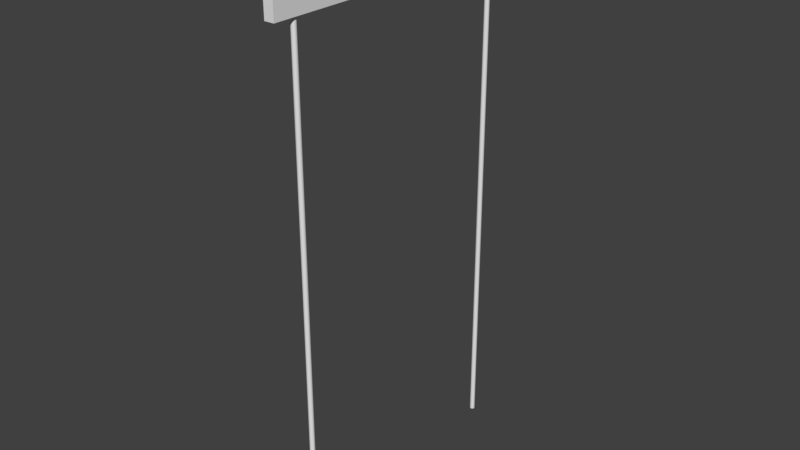 # Source: O0_pane.blend  (saved by Blender 2.79.0; exported with 4.5.12 LTS)
import bpy
from mathutils import Matrix  # noqa: F401  (used for matrix-valued properties, if any)

bpy.ops.wm.read_factory_settings(use_empty=True)
scene = bpy.context.scene
scene.name = 'Scene'

# ---- collections
col_collection_1 = bpy.data.collections.new('Collection 1'); scene.collection.children.link(col_collection_1)

# ---- world
world_world = bpy.data.worlds.new('World'); scene.world = world_world
world_world.color = (0.05088, 0.05088, 0.05088)
world_world.use_sun_shadow = False
world_world.sun_shadow_jitter_overblur = 0.0
world_world.cycles.sampling_method = 'MANUAL'

# ---- meshes
me_cube = bpy.data.meshes.new('Cube')
me_cube.from_pydata([(0.2, 6.0, -1.0), (0.2, -6.0, -1.0), (-0.2, -6.0, -1.0), (-0.2, 6.0, -1.0), (0.2, 6.0, 1.0), (0.2, -6.0, 1.0), (-0.2, -6.0, 1.0), (-0.2, 6.0, 1.0), (0.0, -4.9, -21.08), (0.0, -4.9, -0.92), (0.01951, -4.902, -21.08), (0.01951, -4.902, -0.92), (0.03827, -4.908, -21.08), (0.03827, -4.908, -0.92), (0.05556, -4.917, -21.08), (0.05556, -4.917, -0.92), (0.07071, -4.929, -21.08), (0.07071, -4.929, -0.92), (0.08315, -4.944, -21.08), (0.08315, -4.944, -0.92), (0.09239, -4.962, -21.08), (0.09239, -4.962, -0.92), (0.09808, -4.98, -21.08), (0.09808, -4.98, -0.92), (0.1, -5.0, -21.08), (0.1, -5.0, -0.92), (0.09808, -5.02, -21.08), (0.09808, -5.02, -0.92), (0.09239, -5.038, -21.08), (0.09239, -5.038, -0.92), (0.08315, -5.056, -21.08), (0.08315, -5.056, -0.92), (0.07071, -5.071, -21.08), (0.07071, -5.071, -0.92), (0.05556, -5.083, -21.08), (0.05556, -5.083, -0.92), (0.03827, -5.092, -21.08), (0.03827, -5.092, -0.92), (0.01951, -5.098, -21.08), (0.01951, -5.098, -0.92), (-3.258e-08, -5.1, -21.08), (-3.258e-08, -5.1, -0.92), (-0.01951, -5.098, -21.08), (-0.01951, -5.098, -0.92), (-0.03827, -5.092, -21.08), (-0.03827, -5.092, -0.92), (-0.05556, -5.083, -21.08), (-0.05556, -5.083, -0.92), (-0.07071, -5.071, -21.08), (-0.07071, -5.071, -0.92), (-0.08315, -5.056, -21.08), (-0.08315, -5.056, -0.92), (-0.09239, -5.038, -21.08), (-0.09239, -5.038, -0.92), (-0.09808, -5.02, -21.08), (-0.09808, -5.02, -0.92), (-0.1, -5.0, -21.08), (-0.1, -5.0, -0.92), (-0.09808, -4.98, -21.08), (-0.09808, -4.98, -0.92), (-0.09239, -4.962, -21.08), (-0.09239, -4.962, -0.92), (-0.08315, -4.944, -21.08), (-0.08315, -4.944, -0.92), (-0.07071, -4.929, -21.08), (-0.07071, -4.929, -0.92), (-0.05556, -4.917, -21.08), (-0.05556, -4.917, -0.92), (-0.03827, -4.908, -21.08), (-0.03827, -4.908, -0.92), (-0.01951, -4.902, -21.08), (-0.01951, -4.902, -0.92), (0.0, 5.1, -21.08), (0.0, 5.1, -0.92), (0.01951, 5.098, -21.08), (0.01951, 5.098, -0.92), (0.03827, 5.092, -21.08), (0.03827, 5.092, -0.92), (0.05556, 5.083, -21.08), (0.05556, 5.083, -0.92), (0.07071, 5.071, -21.08), (0.07071, 5.071, -0.92), (0.08315, 5.056, -21.08), (0.08315, 5.056, -0.92), (0.09239, 5.038, -21.08), (0.09239, 5.038, -0.92), (0.09808, 5.02, -21.08), (0.09808, 5.02, -0.92), (0.1, 5.0, -21.08), (0.1, 5.0, -0.92), (0.09808, 4.98, -21.08), (0.09808, 4.98, -0.92), (0.09239, 4.962, -21.08), (0.09239, 4.962, -0.92), (0.08315, 4.944, -21.08), (0.08315, 4.944, -0.92), (0.07071, 4.929, -21.08), (0.07071, 4.929, -0.92), (0.05556, 4.917, -21.08), (0.05556, 4.917, -0.92), (0.03827, 4.908, -21.08), (0.03827, 4.908, -0.92), (0.01951, 4.902, -21.08), (0.01951, 4.902, -0.92), (-3.258e-08, 4.9, -21.08), (-3.258e-08, 4.9, -0.92), (-0.01951, 4.902, -21.08), (-0.01951, 4.902, -0.92), (-0.03827, 4.908, -21.08), (-0.03827, 4.908, -0.92), (-0.05556, 4.917, -21.08), (-0.05556, 4.917, -0.92), (-0.07071, 4.929, -21.08), (-0.07071, 4.929, -0.92), (-0.08315, 4.944, -21.08), (-0.08315, 4.944, -0.92), (-0.09239, 4.962, -21.08), (-0.09239, 4.962, -0.92), (-0.09808, 4.98, -21.08), (-0.09808, 4.98, -0.92), (-0.1, 5.0, -21.08), (-0.1, 5.0, -0.92), (-0.09808, 5.02, -21.08), (-0.09808, 5.02, -0.92), (-0.09239, 5.038, -21.08), (-0.09239, 5.038, -0.92), (-0.08315, 5.056, -21.08), (-0.08315, 5.056, -0.92), (-0.07071, 5.071, -21.08), (-0.07071, 5.071, -0.92), (-0.05556, 5.083, -21.08), (-0.05556, 5.083, -0.92), (-0.03827, 5.092, -21.08), (-0.03827, 5.092, -0.92), (-0.01951, 5.098, -21.08), (-0.01951, 5.098, -0.92)], [], [(0, 1, 2, 3), (4, 7, 6, 5), (0, 4, 5, 1), (1, 5, 6, 2), (2, 6, 7, 3), (4, 0, 3, 7), (8, 9, 11, 10), (10, 11, 13, 12), (12, 13, 15, 14), (14, 15, 17, 16), (16, 17, 19, 18), (18, 19, 21, 20), (20, 21, 23, 22), (22, 23, 25, 24), (24, 25, 27, 26), (26, 27, 29, 28), (28, 29, 31, 30), (30, 31, 33, 32), (32, 33, 35, 34), (34, 35, 37, 36), (36, 37, 39, 38), (38, 39, 41, 40), (40, 41, 43, 42), (42, 43, 45, 44), (44, 45, 47, 46), (46, 47, 49, 48), (48, 49, 51, 50), (50, 51, 53, 52), (52, 53, 55, 54), (54, 55, 57, 56), (56, 57, 59, 58), (58, 59, 61, 60), (60, 61, 63, 62), (62, 63, 65, 64), (64, 65, 67, 66), (66, 67, 69, 68), (11, 9, 71, 69, 67, 65, 63, 61, 59, 57, 55, 53, 51, 49, 47, 45, 43, 41, 39, 37, 35, 33, 31, 29, 27, 25, 23, 21, 19, 17, 15, 13), (68, 69, 71, 70), (70, 71, 9, 8), (8, 10, 12, 14, 16, 18, 20, 22, 24, 26, 28, 30, 32, 34, 36, 38, 40, 42, 44, 46, 48, 50, 52, 54, 56, 58, 60, 62, 64, 66, 68, 70), (72, 73, 75, 74), (74, 75, 77, 76), (76, 77, 79, 78), (78, 79, 81, 80), (80, 81, 83, 82), (82, 83, 85, 84), (84, 85, 87, 86), (86, 87, 89, 88), (88, 89, 91, 90), (90, 91, 93, 92), (92, 93, 95, 94), (94, 95, 97, 96), (96, 97, 99, 98), (98, 99, 101, 100), (100, 101, 103, 102), (102, 103, 105, 104), (104, 105, 107, 106), (106, 107, 109, 108), (108, 109, 111, 110), (110, 111, 113, 112), (112, 113, 115, 114), (114, 115, 117, 116), (116, 117, 119, 118), (118, 119, 121, 120), (120, 121, 123, 122), (122, 123, 125, 124), (124, 125, 127, 126), (126, 127, 129, 128), (128, 129, 131, 130), (130, 131, 133, 132), (75, 73, 135, 133, 131, 129, 127, 125, 123, 121, 119, 117, 115, 113, 111, 109, 107, 105, 103, 101, 99, 97, 95, 93, 91, 89, 87, 85, 83, 81, 79, 77), (132, 133, 135, 134), (134, 135, 73, 72), (72, 74, 76, 78, 80, 82, 84, 86, 88, 90, 92, 94, 96, 98, 100, 102, 104, 106, 108, 110, 112, 114, 116, 118, 120, 122, 124, 126, 128, 130, 132, 134)])
me_cube.materials.append(None)
me_cube.use_remesh_preserve_volume = False
me_cube.use_remesh_preserve_attributes = False
me_cube.use_mirror_vertex_groups = False
me_cube.update()

# ---- objects
ob_cube = bpy.data.objects.new('Cube', me_cube)

# ---- transforms, parenting, visibility, modifiers, constraints
ob_cube.location = (0.0, 0.0, 0.0)
ob_cube.lock_rotations_4d = False
ob_cube.empty_display_type = 'ARROWS'
ob_cube.lineart.crease_threshold = 0.0

# ---- collection membership
col_collection_1.objects.link(ob_cube)

# ---- scene / render settings (as saved in the file)
scene.frame_start = 1; scene.frame_end = 250; scene.frame_set(1)
scene.render.engine = 'BLENDER_EEVEE_NEXT'
scene.render.resolution_percentage = 50
scene.render.dither_intensity = 0.0
scene.cycles.use_denoising = False
scene.cycles.samples = 128
scene.cycles.sampling_pattern = 'TABULATED_SOBOL'
scene.cycles.use_adaptive_sampling = False
scene.cycles.use_light_tree = False
scene.cycles.blur_glossy = 0.0
scene.cycles.sample_clamp_indirect = 0.0
scene.view_settings.view_transform = 'Standard'
bpy.context.view_layer.update()

# ---- added for rendering (the .blend has no active camera and no usable light): camera, sun
cam_auto = bpy.data.cameras.new('AutoCamera')
cam_auto.lens = 50.0
cam_auto.sensor_width = 36.0
cam_auto.clip_end = 1000.0
ob_auto_camera = bpy.data.objects.new('AutoCamera', cam_auto)
scene.collection.objects.link(ob_auto_camera)
ob_auto_camera.location = (23.254, -27.9048, 8.56321)
ob_auto_camera.rotation_euler = (1.09748, -7.21219e-08, 0.694738)
scene.camera = ob_auto_camera
light_auto_sun = bpy.data.lights.new('AutoSun', 'SUN')
light_auto_sun.energy = 3.0
light_auto_sun.angle = 0.0523599
ob_auto_sun = bpy.data.objects.new('AutoSun', light_auto_sun)
scene.collection.objects.link(ob_auto_sun)
ob_auto_sun.rotation_euler = (0.872665, 0.174533, 0.523599)
bpy.context.view_layer.update()
